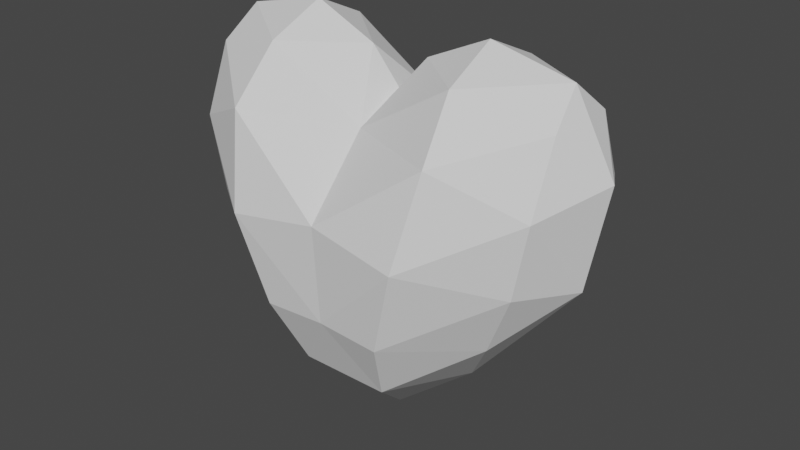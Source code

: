 # Source: uploads_files_2481593_heart.blend  (saved by Blender 2.81.16; exported with 4.5.12 LTS)
import bpy
from mathutils import Matrix  # noqa: F401  (used for matrix-valued properties, if any)

bpy.ops.wm.read_factory_settings(use_empty=True)
scene = bpy.context.scene
scene.name = 'Scene'

# ---- collections
col_collection = bpy.data.collections.new('Collection'); scene.collection.children.link(col_collection)

# ---- world
world_world = bpy.data.worlds.new('World'); scene.world = world_world
world_world.use_nodes = True; world_world.node_tree.nodes.clear()
_N = world_world.node_tree.nodes; _L = world_world.node_tree.links
n0 = _N.new('ShaderNodeOutputWorld'); n0.name = 'World Output'; n0.location = (300, 300)
n1 = _N.new('ShaderNodeBackground'); n1.name = 'Background'; n1.location = (10, 300)
n1.inputs[0].default_value = (0.05088, 0.05088, 0.05088, 1.0)
_L.new(n1.outputs[0], n0.inputs[0])
n0.is_active_output = True
world_world.color = (0.05088, 0.05088, 0.05088)
world_world.use_sun_shadow = False
world_world.sun_shadow_jitter_overblur = 0.0

# ---- meshes
me_cube = bpy.data.meshes.new('Cube')
me_cube.from_pydata([(0.4822, -0.2843, 0.8537), (0.5195, -0.494, 0.5927), (0.445, -0.6059, 0.1499), (0.3145, -0.55, -0.2882), (0.2275, -0.4018, -0.6163), (0.9086, -0.1789, 0.7418), (0.9056, -0.3148, 0.4131), (0.8304, -0.3078, 0.04492), (0.6718, -0.2339, -0.2916), (0.0, -0.261, 0.562), (-0.4822, -0.2843, 0.8537), (-0.5195, -0.494, 0.5927), (-0.445, -0.6059, 0.1499), (-0.3145, -0.55, -0.2882), (-0.2275, -0.4018, -0.6163), (0.0, -0.5779, 0.2171), (0.0, -0.5453, -0.2723), (-0.9086, -0.1789, 0.7418), (-0.9056, -0.3148, 0.4131), (-0.8304, -0.3078, 0.04492), (-0.6718, -0.2339, -0.2916), (0.4363, 0.0, -0.6309), (0.9766, 0.0, 0.005798), (1.076, 0.0, 0.5217), (0.4683, 0.0, 0.9842), (0.8749, 0.0, 0.8932), (0.1513, 0.0, 0.8397), (0.4822, 0.2843, 0.8537), (0.5195, 0.494, 0.5927), (0.445, 0.6059, 0.1499), (0.3145, 0.55, -0.2882), (0.2275, 0.4018, -0.6163), (0.9086, 0.1789, 0.7418), (0.9056, 0.3148, 0.4131), (0.8304, 0.3078, 0.04492), (0.6718, 0.2339, -0.2916), (-0.4363, 0.0, -0.6309), (0.0, 0.261, 0.562), (-0.9766, 0.0, 0.005798), (-1.076, 0.0, 0.5217), (-0.4683, 0.0, 0.9842), (-0.8749, 0.0, 0.8932), (0.0, 0.0, 0.6645), (-0.1513, 0.0, 0.8397), (-0.4822, 0.2843, 0.8537), (-0.5195, 0.494, 0.5927), (-0.445, 0.6059, 0.1499), (-0.3145, 0.55, -0.2882), (-0.2275, 0.4018, -0.6163), (0.0, 0.5779, 0.2171), (0.0, 0.5453, -0.2723), (0.0, 0.0, -0.9873), (-0.9086, 0.1789, 0.7418), (-0.9056, 0.3148, 0.4131), (-0.8304, 0.3078, 0.04492), (-0.6718, 0.2339, -0.2916)], [], [(42, 9, 26), (26, 0, 24), (26, 9, 0), (24, 0, 25), (5, 25, 0), (0, 9, 1), (0, 1, 5), (9, 15, 1), (5, 1, 6), (1, 15, 2), (15, 16, 2), (2, 16, 3), (1, 2, 6), (25, 5, 23), (5, 6, 23), (6, 2, 7), (2, 3, 7), (23, 6, 22), (6, 7, 22), (7, 3, 8), (8, 22, 7), (4, 3, 16), (51, 4, 14), (21, 22, 8), (3, 4, 8), (8, 4, 21), (4, 51, 21), (42, 43, 9), (43, 40, 10), (43, 10, 9), (40, 41, 10), (17, 10, 41), (10, 11, 9), (10, 17, 11), (9, 11, 15), (17, 18, 11), (11, 12, 15), (15, 12, 16), (12, 13, 16), (11, 18, 12), (41, 39, 17), (17, 39, 18), (18, 19, 12), (12, 19, 13), (39, 38, 18), (18, 38, 19), (19, 20, 13), (20, 19, 38), (14, 16, 13), (36, 20, 38), (13, 20, 14), (20, 36, 14), (14, 36, 51), (4, 16, 14), (42, 26, 37), (26, 24, 27), (26, 27, 37), (24, 25, 27), (32, 27, 25), (27, 28, 37), (27, 32, 28), (37, 28, 49), (32, 33, 28), (28, 29, 49), (49, 29, 50), (29, 30, 50), (28, 33, 29), (25, 23, 32), (32, 23, 33), (33, 34, 29), (29, 34, 30), (23, 22, 33), (33, 22, 34), (34, 35, 30), (35, 34, 22), (31, 50, 30), (51, 48, 31), (21, 35, 22), (30, 35, 31), (35, 21, 31), (31, 21, 51), (42, 37, 43), (43, 44, 40), (43, 37, 44), (40, 44, 41), (52, 41, 44), (44, 37, 45), (44, 45, 52), (37, 49, 45), (52, 45, 53), (45, 49, 46), (49, 50, 46), (46, 50, 47), (45, 46, 53), (41, 52, 39), (52, 53, 39), (53, 46, 54), (46, 47, 54), (39, 53, 38), (53, 54, 38), (54, 47, 55), (55, 38, 54), (48, 47, 50), (36, 38, 55), (47, 48, 55), (55, 48, 36), (48, 51, 36), (31, 48, 50)])
_uv = me_cube.uv_layers.new(name='UVMap')
_uv.uv.foreach_set('vector', [0.545, 0.3447, 0.545, 0.2722, 0.5871, 0.3447, 0.5871, 0.3447, 0.6791, 0.2657, 0.6752, 0.3447, 0.5871, 0.3447, 0.545, 0.2722, 0.6791, 0.2657, 0.6752, 0.3447, 0.6791, 0.2657, 0.7883, 0.3447, 0.7976, 0.295, 0.7883, 0.3447, 0.6791, 0.2657, 0.6547, 0.4584, 0.5394, 0.3886, 0.6636, 0.396, 0.6547, 0.4584, 0.6636, 0.396, 0.7567, 0.4316, 0.5394, 0.3886, 0.5394, 0.3062, 0.6636, 0.396, 0.7567, 0.4316, 0.6636, 0.396, 0.7559, 0.353, 0.6636, 0.396, 0.5394, 0.3062, 0.6458, 0.2901, 0.5394, 0.3062, 0.5394, 0.1892, 0.6458, 0.2901, 0.6458, 0.2901, 0.5394, 0.1892, 0.6146, 0.1854, 0.6636, 0.396, 0.6458, 0.2901, 0.7559, 0.353, 0.7883, 0.3447, 0.7976, 0.295, 0.8442, 0.3447, 0.6261, 0.4359, 0.5936, 0.3574, 0.6689, 0.3833, 0.7559, 0.353, 0.6458, 0.2901, 0.7379, 0.265, 0.6458, 0.2901, 0.6146, 0.1854, 0.7379, 0.265, 0.6689, 0.3833, 0.5936, 0.3574, 0.6689, 0.26, 0.5936, 0.3574, 0.5953, 0.2693, 0.6689, 0.26, 0.7379, 0.265, 0.6146, 0.1854, 0.7, 0.1846, 0.6129, 0.1889, 0.6689, 0.26, 0.5953, 0.2693, 0.5938, 0.107, 0.6146, 0.1854, 0.5394, 0.1892, 0.6876, 0.2524, 0.742, 0.3484, 0.6332, 0.3484, 0.7919, 0.2524, 0.9211, 0.2524, 0.8482, 0.3083, 0.6146, 0.1854, 0.5938, 0.107, 0.7, 0.1846, 0.8482, 0.3083, 0.742, 0.3484, 0.7919, 0.2524, 0.742, 0.3484, 0.6876, 0.2524, 0.7919, 0.2524, 0.545, 0.3447, 0.503, 0.3447, 0.545, 0.2722, 0.503, 0.3447, 0.4149, 0.3447, 0.411, 0.2657, 0.503, 0.3447, 0.411, 0.2657, 0.545, 0.2722, 0.4149, 0.3447, 0.3018, 0.3447, 0.411, 0.2657, 0.2925, 0.295, 0.411, 0.2657, 0.3018, 0.3447, 0.4242, 0.4584, 0.4152, 0.396, 0.5394, 0.3886, 0.4242, 0.4584, 0.3222, 0.4316, 0.4152, 0.396, 0.5394, 0.3886, 0.4152, 0.396, 0.5394, 0.3062, 0.3222, 0.4316, 0.3229, 0.353, 0.4152, 0.396, 0.4152, 0.396, 0.4331, 0.2901, 0.5394, 0.3062, 0.5394, 0.3062, 0.4331, 0.2901, 0.5394, 0.1892, 0.4331, 0.2901, 0.4643, 0.1854, 0.5394, 0.1892, 0.4152, 0.396, 0.3229, 0.353, 0.4331, 0.2901, 0.3018, 0.3447, 0.2459, 0.3447, 0.2925, 0.295, 0.6261, 0.4359, 0.6689, 0.3833, 0.5936, 0.3574, 0.3229, 0.353, 0.3409, 0.265, 0.4331, 0.2901, 0.4331, 0.2901, 0.3409, 0.265, 0.4643, 0.1854, 0.6689, 0.3833, 0.6689, 0.26, 0.5936, 0.3574, 0.5936, 0.3574, 0.6689, 0.26, 0.5953, 0.2693, 0.3409, 0.265, 0.3788, 0.1846, 0.4643, 0.1854, 0.6129, 0.1889, 0.5953, 0.2693, 0.6689, 0.26, 0.4851, 0.107, 0.5394, 0.1892, 0.4643, 0.1854, 0.5833, 0.2524, 0.527, 0.3083, 0.4541, 0.2524, 0.4643, 0.1854, 0.3788, 0.1846, 0.4851, 0.107, 0.527, 0.3083, 0.5833, 0.2524, 0.6332, 0.3484, 0.6332, 0.3484, 0.5833, 0.2524, 0.6876, 0.2524, 0.5938, 0.107, 0.5394, 0.1892, 0.4851, 0.107, 0.545, 0.3447, 0.5871, 0.3447, 0.545, 0.4173, 0.5871, 0.3447, 0.6752, 0.3447, 0.6791, 0.4237, 0.5871, 0.3447, 0.6791, 0.4237, 0.545, 0.4173, 0.6752, 0.3447, 0.7883, 0.3447, 0.6791, 0.4237, 0.7976, 0.3945, 0.6791, 0.4237, 0.7883, 0.3447, 0.6547, 0.4584, 0.6636, 0.396, 0.5394, 0.3886, 0.6547, 0.4584, 0.7567, 0.4316, 0.6636, 0.396, 0.5394, 0.3886, 0.6636, 0.396, 0.5394, 0.3062, 0.7567, 0.4316, 0.7559, 0.353, 0.6636, 0.396, 0.6636, 0.396, 0.6458, 0.2901, 0.5394, 0.3062, 0.5394, 0.3062, 0.6458, 0.2901, 0.5394, 0.1892, 0.6458, 0.2901, 0.6146, 0.1854, 0.5394, 0.1892, 0.6636, 0.396, 0.7559, 0.353, 0.6458, 0.2901, 0.7883, 0.3447, 0.8442, 0.3447, 0.7976, 0.3945, 0.7116, 0.4359, 0.6689, 0.3833, 0.7441, 0.3574, 0.7559, 0.353, 0.7379, 0.265, 0.6458, 0.2901, 0.6458, 0.2901, 0.7379, 0.265, 0.6146, 0.1854, 0.6689, 0.3833, 0.6689, 0.26, 0.7441, 0.3574, 0.7441, 0.3574, 0.6689, 0.26, 0.7424, 0.2693, 0.7379, 0.265, 0.7, 0.1846, 0.6146, 0.1854, 0.7248, 0.1889, 0.7424, 0.2693, 0.6689, 0.26, 0.5938, 0.107, 0.5394, 0.1892, 0.6146, 0.1854, 0.6876, 0.2524, 0.6332, 0.1563, 0.742, 0.1563, 0.7919, 0.2524, 0.8482, 0.1965, 0.9211, 0.2524, 0.6146, 0.1854, 0.7, 0.1846, 0.5938, 0.107, 0.8482, 0.1965, 0.7919, 0.2524, 0.742, 0.1563, 0.742, 0.1563, 0.7919, 0.2524, 0.6876, 0.2524, 0.545, 0.3447, 0.545, 0.4173, 0.503, 0.3447, 0.503, 0.3447, 0.411, 0.4237, 0.4149, 0.3447, 0.503, 0.3447, 0.545, 0.4173, 0.411, 0.4237, 0.4149, 0.3447, 0.411, 0.4237, 0.3018, 0.3447, 0.2925, 0.3945, 0.3018, 0.3447, 0.411, 0.4237, 0.4242, 0.4584, 0.5394, 0.3886, 0.4152, 0.396, 0.4242, 0.4584, 0.4152, 0.396, 0.3222, 0.4316, 0.5394, 0.3886, 0.5394, 0.3062, 0.4152, 0.396, 0.3222, 0.4316, 0.4152, 0.396, 0.3229, 0.353, 0.4152, 0.396, 0.5394, 0.3062, 0.4331, 0.2901, 0.5394, 0.3062, 0.5394, 0.1892, 0.4331, 0.2901, 0.4331, 0.2901, 0.5394, 0.1892, 0.4643, 0.1854, 0.4152, 0.396, 0.4331, 0.2901, 0.3229, 0.353, 0.3018, 0.3447, 0.2925, 0.3945, 0.2459, 0.3447, 0.7116, 0.4359, 0.7441, 0.3574, 0.6689, 0.3833, 0.3229, 0.353, 0.4331, 0.2901, 0.3409, 0.265, 0.4331, 0.2901, 0.4643, 0.1854, 0.3409, 0.265, 0.6689, 0.3833, 0.7441, 0.3574, 0.6689, 0.26, 0.7441, 0.3574, 0.7424, 0.2693, 0.6689, 0.26, 0.3409, 0.265, 0.4643, 0.1854, 0.3788, 0.1846, 0.7248, 0.1889, 0.6689, 0.26, 0.7424, 0.2693, 0.4851, 0.107, 0.4643, 0.1854, 0.5394, 0.1892, 0.5833, 0.2524, 0.4541, 0.2524, 0.527, 0.1965, 0.4643, 0.1854, 0.4851, 0.107, 0.3788, 0.1846, 0.527, 0.1965, 0.6332, 0.1563, 0.5833, 0.2524, 0.6332, 0.1563, 0.6876, 0.2524, 0.5833, 0.2524, 0.5938, 0.107, 0.4851, 0.107, 0.5394, 0.1892])
me_cube.use_remesh_preserve_volume = False
me_cube.use_remesh_preserve_attributes = False
me_cube.use_mirror_vertex_groups = False
me_cube.update()

# ---- objects
ob_cube = bpy.data.objects.new('Cube', me_cube)

# ---- transforms, parenting, visibility, modifiers, constraints
ob_cube.location = (0.0, -0.6339, 0.0)
ob_cube.lock_rotations_4d = False
ob_cube.empty_display_type = 'ARROWS'
ob_cube.lineart.crease_threshold = 0.0

# ---- collection membership
col_collection.objects.link(ob_cube)

# ---- scene / render settings (as saved in the file)
scene.frame_start = 1; scene.frame_end = 250; scene.frame_set(1)
scene.render.engine = 'BLENDER_EEVEE_NEXT'
scene.cycles.use_denoising = False
scene.cycles.samples = 128
scene.cycles.sampling_pattern = 'TABULATED_SOBOL'
scene.cycles.use_adaptive_sampling = False
scene.cycles.use_light_tree = False
scene.view_settings.view_transform = 'Filmic'
bpy.context.view_layer.update()

# ---- added for rendering (the .blend has no active camera and no usable light): camera, sun
cam_auto = bpy.data.cameras.new('AutoCamera')
cam_auto.lens = 50.0
cam_auto.sensor_width = 36.0
cam_auto.clip_end = 1000.0
ob_auto_camera = bpy.data.objects.new('AutoCamera', cam_auto)
scene.collection.objects.link(ob_auto_camera)
ob_auto_camera.location = (2.9241, -4.1428, 2.33773)
ob_auto_camera.rotation_euler = (1.09748, -7.21219e-08, 0.694738)
scene.camera = ob_auto_camera
light_auto_sun = bpy.data.lights.new('AutoSun', 'SUN')
light_auto_sun.energy = 3.0
light_auto_sun.angle = 0.0523599
ob_auto_sun = bpy.data.objects.new('AutoSun', light_auto_sun)
scene.collection.objects.link(ob_auto_sun)
ob_auto_sun.rotation_euler = (0.872665, 0.174533, 0.523599)
bpy.context.view_layer.update()
